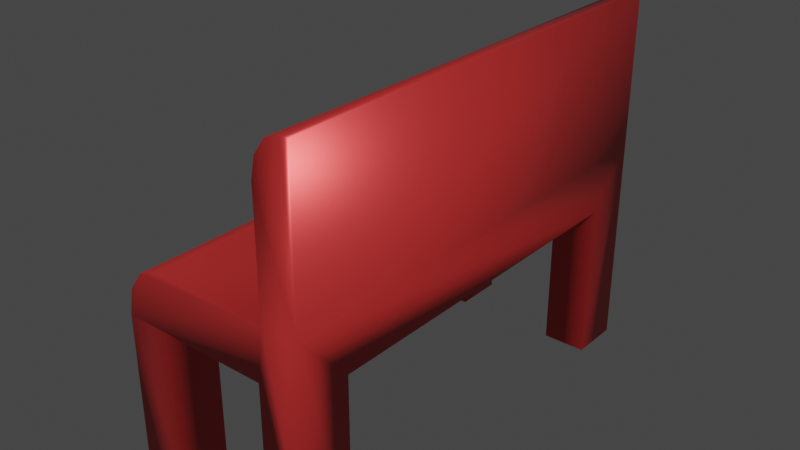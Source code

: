 # Source: Bank.blend  (saved by Blender 3.1.7; exported with 4.5.12 LTS)
import bpy
from mathutils import Matrix  # noqa: F401  (used for matrix-valued properties, if any)

bpy.ops.wm.read_factory_settings(use_empty=True)
scene = bpy.context.scene
scene.name = 'Scene'

# ---- materials (node trees are filled in below, after node groups)
mat_material = bpy.data.materials.new('Material')
mat_material.alpha_threshold = 0.0
mat_material.use_transparent_shadow = False
mat_material.line_color = (0.0, 0.0, 0.0, 1.0)

# ---- material node trees
mat_material.use_nodes = True; mat_material.node_tree.nodes.clear()
_N = mat_material.node_tree.nodes; _L = mat_material.node_tree.links
n0 = _N.new('ShaderNodeOutputMaterial'); n0.name = 'Material Output'; n0.location = (300, 300)
n1 = _N.new('ShaderNodeBsdfPrincipled'); n1.name = 'Principled BSDF'; n1.location = (10, 300)
n1.distribution = 'GGX'
n1.subsurface_method = 'RANDOM_WALK_SKIN'
n1.inputs[0].default_value = (0.8, 0.04761, 0.04761, 1.0)
n1.inputs[1].default_value = 0.5669
n1.inputs[2].default_value = 0.4
n1.inputs[3].default_value = 1.45
n1.inputs[27].default_value = (0.0, 0.0, 0.0, 1.0)
n1.inputs[28].default_value = 1.0
_L.new(n1.outputs[0], n0.inputs[0])
n0.is_active_output = True

# ---- world
world_bank = bpy.data.worlds.new('Bank'); scene.world = world_bank
world_bank.use_nodes = True; world_bank.node_tree.nodes.clear()
_N = world_bank.node_tree.nodes; _L = world_bank.node_tree.links
n0 = _N.new('ShaderNodeOutputWorld'); n0.name = 'World Output'; n0.location = (300, 300)
n1 = _N.new('ShaderNodeBackground'); n1.name = 'Background'; n1.location = (10, 300)
n1.inputs[0].default_value = (0.05088, 0.05088, 0.05088, 1.0)
_L.new(n1.outputs[0], n0.inputs[0])
n0.is_active_output = True
world_bank.color = (0.05088, 0.05088, 0.05088)
world_bank.use_sun_shadow = False
world_bank.sun_shadow_jitter_overblur = 0.0

# ---- meshes
me_cube_001 = bpy.data.meshes.new('Cube.001')
me_cube_001.from_pydata([(0.3034, 0.65, 0.35), (0.3034, 0.65, -0.2523), (0.3034, -0.65, 0.35), (0.3034, -0.65, -0.2523), (0.1974, -0.65, 0.35), (-0.25, 0.65, -0.2523), (0.1974, 0.65, 0.35), (-0.25, -0.65, -0.2523), (-0.25, -0.5053, -0.2523), (-0.125, 0.65, -0.2523), (0.1784, -0.65, -0.2523), (0.3034, 0.5053, -0.2523), (-0.25, 0.5053, -0.2523), (0.1784, 0.65, -0.2523), (-0.125, -0.65, -0.2523), (0.3034, -0.5053, -0.2523), (0.1784, 0.5053, -0.2523), (-0.125, 0.5053, -0.2523), (-0.125, -0.5053, -0.2523), (0.1784, -0.5053, -0.2523), (-0.25, 0.5053, 0.1995), (0.1784, 0.65, 0.1995), (-0.125, -0.65, 0.1995), (0.3034, -0.5053, 0.1995), (-0.25, -0.5053, 0.1995), (-0.125, 0.65, 0.1995), (0.1784, -0.65, 0.1995), (0.3034, 0.5053, 0.1995), (0.1784, 0.5053, 0.1995), (-0.125, 0.5053, 0.1995), (-0.125, -0.5053, 0.1995), (0.1784, -0.5053, 0.1995), (-0.25, 0.65, 0.2011), (-0.1437, 0.65, 0.35), (-0.2358, 0.65, 0.2756), (-0.1968, 0.65, 0.3301), (-0.1437, -0.65, 0.35), (-0.25, -0.65, 0.2011), (-0.1968, -0.65, 0.3301), (-0.2358, -0.65, 0.2756), (0.3034, 0.65, 0.7942), (0.3034, -0.65, 0.7942), (0.1974, 0.65, 0.6768), (0.2812, 0.65, 0.7942), (0.2086, 0.65, 0.7355), (0.2393, 0.65, 0.7784), (0.2812, -0.65, 0.7942), (0.1974, -0.65, 0.6768), (0.2393, -0.65, 0.7784), (0.2086, -0.65, 0.7355)], [], [(9, 5, 32, 34, 35, 33, 6, 0, 1, 13, 21, 25), (19, 15, 3, 10), (7, 14, 22, 26, 10, 3, 2, 4, 36, 38, 39, 37), (17, 9, 25, 29), (19, 10, 26, 31), (13, 1, 11, 16), (5, 9, 17, 12), (8, 18, 14, 7), (16, 11, 27, 28), (18, 8, 24, 30), (13, 16, 28, 21), (12, 17, 29, 20), (15, 19, 31, 23), (14, 18, 30, 22), (1, 0, 2, 3, 15, 23, 27, 11), (2, 0, 40, 41), (6, 33, 36, 4), (25, 21, 28, 27, 23, 31, 26, 22, 30, 24, 20, 29), (36, 33, 35, 38), (38, 35, 34, 39), (39, 34, 32, 37), (8, 7, 37, 32, 5, 12, 20, 24), (6, 4, 47, 42), (4, 2, 41, 46, 48, 49, 47), (40, 43, 46, 41), (42, 47, 49, 44), (44, 49, 48, 45), (45, 48, 46, 43), (0, 6, 42, 44, 45, 43, 40)])
me_cube_001.polygons.foreach_set('use_smooth', [True] * 29)
_uv = me_cube_001.uv_layers.new(name='UVMap')
_uv.uv.foreach_set('vector', [0.1875, 0.5, 0.125, 0.5, 0.7155, 0.5, 0.781, 0.5, 0.8201, 0.5, 0.8218, 0.5, 0.678, 0.5, 0.625, 0.5, 0.375, 0.5, 0.3125, 0.5, 0.3125, 0.5, 0.1875, 0.5, 0.3125, 0.6875, 0.375, 0.6875, 0.375, 0.75, 0.3125, 0.75, 0.125, 0.75, 0.1875, 0.75, 0.1875, 0.75, 0.3125, 0.75, 0.3125, 0.75, 0.375, 0.75, 0.625, 0.75, 0.678, 0.75, 0.8218, 0.75, 0.8201, 0.75, 0.781, 0.75, 0.7155, 0.75, 0.1875, 0.5625, 0.1875, 0.5, 0.1875, 0.5, 0.1875, 0.5625, 0.3125, 0.6875, 0.3125, 0.75, 0.3125, 0.75, 0.3125, 0.6875, 0.3125, 0.5, 0.375, 0.5, 0.375, 0.5625, 0.3125, 0.5625, 0.125, 0.5, 0.1875, 0.5, 0.1875, 0.5625, 0.125, 0.5625, 0.125, 0.6875, 0.1875, 0.6875, 0.1875, 0.75, 0.125, 0.75, 0.3125, 0.5625, 0.375, 0.5625, 0.375, 0.5625, 0.3125, 0.5625, 0.1875, 0.6875, 0.125, 0.6875, 0.125, 0.6875, 0.1875, 0.6875, 0.3125, 0.5, 0.3125, 0.5625, 0.3125, 0.5625, 0.3125, 0.5, 0.125, 0.5625, 0.1875, 0.5625, 0.1875, 0.5625, 0.125, 0.5625, 0.375, 0.6875, 0.3125, 0.6875, 0.3125, 0.6875, 0.375, 0.6875, 0.1875, 0.75, 0.1875, 0.6875, 0.1875, 0.6875, 0.1875, 0.75, 0.375, 0.5, 0.625, 0.5, 0.625, 0.75, 0.375, 0.75, 0.375, 0.6875, 0.375, 0.6875, 0.375, 0.5625, 0.375, 0.5625, 0.625, 0.75, 0.625, 0.5, 0.625, 0.5, 0.625, 0.75, 0.678, 0.5, 0.8218, 0.5, 0.8218, 0.75, 0.678, 0.75, 0.1875, 0.5, 0.3125, 0.5, 0.3125, 0.5625, 0.375, 0.5625, 0.375, 0.6875, 0.3125, 0.6875, 0.3125, 0.75, 0.1875, 0.75, 0.1875, 0.6875, 0.125, 0.6875, 0.125, 0.5625, 0.1875, 0.5625, 0.8218, 0.75, 0.8218, 0.5, 0.8484, 0.5, 0.8484, 0.75, 0.875, 0.75, 0.625, 0.25, 0.5718, 0.2766, 0.7952, 0.75, 0.7952, 0.75, 0.5718, 0.2766, 0.5187, 0.3032, 0.7155, 0.75, 0.125, 0.6875, 0.125, 0.75, 0.7155, 0.75, 0.5187, 0.3032, 0.125, 0.5, 0.125, 0.5625, 0.125, 0.5625, 0.125, 0.6875, 0.678, 0.5, 0.678, 0.75, 0.678, 0.75, 0.678, 0.5, 0.678, 0.75, 0.625, 0.75, 0.625, 0.75, 0.6361, 0.75, 0.6571, 0.75, 0.6762, 0.75, 0.678, 0.75, 0.625, 0.5, 0.6361, 0.5, 0.6361, 0.75, 0.625, 0.75, 0.678, 0.5, 0.678, 0.75, 0.6762, 0.75, 0.6762, 0.5, 0.6762, 0.5, 0.6762, 0.75, 0.6571, 0.75, 0.6571, 0.5, 0.6571, 0.5, 0.6571, 0.75, 0.6361, 0.75, 0.6361, 0.5, 0.625, 0.5, 0.678, 0.5, 0.678, 0.5, 0.6762, 0.5, 0.6571, 0.5, 0.6361, 0.5, 0.625, 0.5])
me_cube_001.materials.append(mat_material)
me_cube_001.use_remesh_preserve_volume = False
me_cube_001.use_remesh_preserve_attributes = False
me_cube_001.use_mirror_vertex_groups = False
me_cube_001.update()

# ---- objects
ob_cube_001 = bpy.data.objects.new('Cube.001', me_cube_001)

# ---- transforms, parenting, visibility, modifiers, constraints
ob_cube_001.location = (0.761, 0.0, 0.35)
ob_cube_001.lock_rotations_4d = False
ob_cube_001.empty_display_type = 'ARROWS'
ob_cube_001.lineart.crease_threshold = 0.0

# ---- collection membership
scene.collection.objects.link(ob_cube_001)

# ---- scene / render settings (as saved in the file)
scene.frame_start = 1; scene.frame_end = 250; scene.frame_set(1)
scene.render.engine = 'BLENDER_EEVEE_NEXT'
scene.cycles.sampling_pattern = 'TABULATED_SOBOL'
scene.cycles.use_light_tree = False
scene.view_settings.view_transform = 'Filmic'
bpy.context.view_layer.update()

# ---- added for rendering (the .blend has no active camera and no usable light): camera, sun
cam_auto = bpy.data.cameras.new('AutoCamera')
cam_auto.lens = 50.0
cam_auto.sensor_width = 36.0
cam_auto.clip_end = 1000.0
ob_auto_camera = bpy.data.objects.new('AutoCamera', cam_auto)
scene.collection.objects.link(ob_auto_camera)
ob_auto_camera.location = (2.41445, -1.95211, 1.92234)
ob_auto_camera.rotation_euler = (1.09748, -7.21219e-08, 0.694738)
scene.camera = ob_auto_camera
light_auto_sun = bpy.data.lights.new('AutoSun', 'SUN')
light_auto_sun.energy = 3.0
light_auto_sun.angle = 0.0523599
ob_auto_sun = bpy.data.objects.new('AutoSun', light_auto_sun)
scene.collection.objects.link(ob_auto_sun)
ob_auto_sun.rotation_euler = (0.872665, 0.174533, 0.523599)
bpy.context.view_layer.update()
